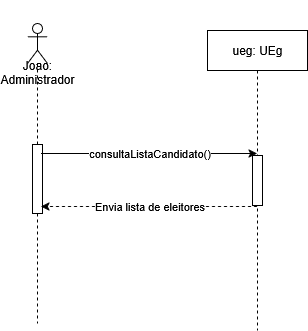

The diagram above was exported from draw.io. Its source (the exported page's mxGraphModel, read from the mxfile embedded in the PNG):
<mxGraphModel dx="872" dy="439" grid="1" gridSize="10" guides="1" tooltips="1" connect="1" arrows="1" fold="1" page="1" pageScale="1" pageWidth="827" pageHeight="1169" math="0" shadow="0">
  <root>
    <mxCell id="0" />
    <mxCell id="1" parent="0" />
    <mxCell id="NypkvQsQigKTySsJNMlj-2" value="&lt;div&gt;&lt;br&gt;&lt;/div&gt;&lt;div&gt;&lt;br&gt;&lt;/div&gt;&lt;div&gt;&lt;br&gt;&lt;/div&gt;&lt;div&gt;&lt;br&gt;&lt;/div&gt;Joao: Administrador" style="shape=umlLifeline;perimeter=lifelinePerimeter;whiteSpace=wrap;html=1;container=1;dropTarget=0;collapsible=0;recursiveResize=0;outlineConnect=0;portConstraint=eastwest;newEdgeStyle={&quot;curved&quot;:0,&quot;rounded&quot;:0};participant=umlActor;" parent="1" vertex="1">
      <mxGeometry x="310" y="139" width="20" height="300" as="geometry" />
    </mxCell>
    <mxCell id="NypkvQsQigKTySsJNMlj-10" value="" style="html=1;points=[[0,0,0,0,5],[0,1,0,0,-5],[1,0,0,0,5],[1,1,0,0,-5]];perimeter=orthogonalPerimeter;outlineConnect=0;targetShapes=umlLifeline;portConstraint=eastwest;newEdgeStyle={&quot;curved&quot;:0,&quot;rounded&quot;:0};" parent="NypkvQsQigKTySsJNMlj-2" vertex="1">
      <mxGeometry x="5" y="121" width="10" height="69" as="geometry" />
    </mxCell>
    <mxCell id="NypkvQsQigKTySsJNMlj-3" value="consultaListaCandidato()" style="edgeStyle=orthogonalEdgeStyle;rounded=0;orthogonalLoop=1;jettySize=auto;html=1;curved=0;" parent="1" edge="1">
      <mxGeometry relative="1" as="geometry">
        <mxPoint x="323.5" y="269" as="sourcePoint" />
        <mxPoint x="539.5" y="269" as="targetPoint" />
        <mxPoint as="offset" />
      </mxGeometry>
    </mxCell>
    <mxCell id="NypkvQsQigKTySsJNMlj-7" value="ueg: UEg" style="shape=umlLifeline;perimeter=lifelinePerimeter;whiteSpace=wrap;html=1;container=1;dropTarget=0;collapsible=0;recursiveResize=0;outlineConnect=0;portConstraint=eastwest;newEdgeStyle={&quot;curved&quot;:0,&quot;rounded&quot;:0};" parent="1" vertex="1">
      <mxGeometry x="490" y="146" width="100" height="300" as="geometry" />
    </mxCell>
    <mxCell id="6f7HjhP5HbhxmV0Y6K_N-1" value="" style="html=1;points=[[0,0,0,0,5],[0,1,0,0,-5],[1,0,0,0,5],[1,1,0,0,-5]];perimeter=orthogonalPerimeter;outlineConnect=0;targetShapes=umlLifeline;portConstraint=eastwest;newEdgeStyle={&quot;curved&quot;:0,&quot;rounded&quot;:0};" parent="NypkvQsQigKTySsJNMlj-7" vertex="1">
      <mxGeometry x="45" y="125" width="10" height="50" as="geometry" />
    </mxCell>
    <mxCell id="NypkvQsQigKTySsJNMlj-8" value="Envia lista de eleitores" style="edgeStyle=orthogonalEdgeStyle;rounded=0;orthogonalLoop=1;jettySize=auto;html=1;curved=0;dashed=1;" parent="1" edge="1">
      <mxGeometry relative="1" as="geometry">
        <mxPoint x="539.5" y="322" as="sourcePoint" />
        <mxPoint x="323.5" y="322" as="targetPoint" />
      </mxGeometry>
    </mxCell>
  </root>
</mxGraphModel>